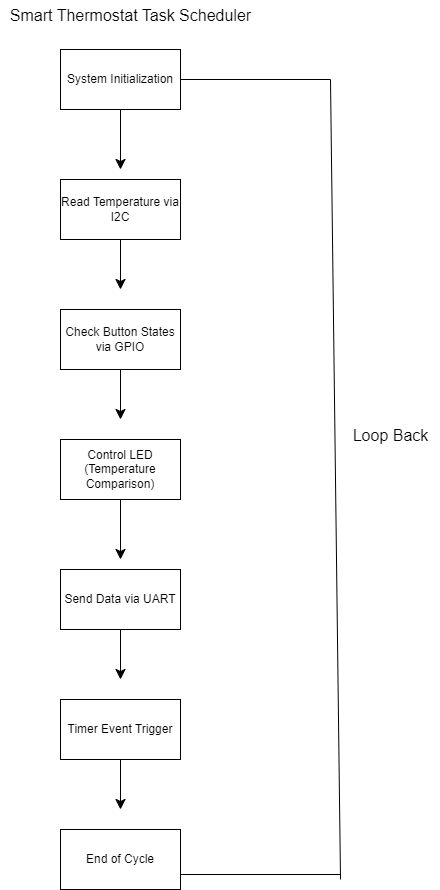

The diagram above was exported from draw.io. Its source (the exported page's mxGraphModel, read from the mxfile embedded in the PNG):
<mxGraphModel dx="1434" dy="738" grid="1" gridSize="10" guides="1" tooltips="1" connect="1" arrows="1" fold="1" page="1" pageScale="1" pageWidth="850" pageHeight="1100" math="0" shadow="0">
  <root>
    <mxCell id="0" />
    <mxCell id="1" parent="0" />
    <mxCell id="CE2T1u1woMtTWKUWxnxR-1" value="Smart Thermostat Task Scheduler" style="text;html=1;align=center;verticalAlign=middle;resizable=0;points=[];autosize=1;strokeColor=none;fillColor=none;fontSize=16;" vertex="1" parent="1">
      <mxGeometry x="20" y="31" width="260" height="30" as="geometry" />
    </mxCell>
    <mxCell id="CE2T1u1woMtTWKUWxnxR-2" value="System Initialization" style="rounded=0;whiteSpace=wrap;html=1;" vertex="1" parent="1">
      <mxGeometry x="80" y="80" width="120" height="60" as="geometry" />
    </mxCell>
    <mxCell id="CE2T1u1woMtTWKUWxnxR-3" value="Read Temperature via I2C" style="rounded=0;whiteSpace=wrap;html=1;" vertex="1" parent="1">
      <mxGeometry x="80" y="210" width="120" height="60" as="geometry" />
    </mxCell>
    <mxCell id="CE2T1u1woMtTWKUWxnxR-4" value="Check Button States via GPIO" style="rounded=0;whiteSpace=wrap;html=1;" vertex="1" parent="1">
      <mxGeometry x="80" y="340" width="120" height="60" as="geometry" />
    </mxCell>
    <mxCell id="CE2T1u1woMtTWKUWxnxR-5" value="Control LED (Temperature Comparison)" style="rounded=0;whiteSpace=wrap;html=1;" vertex="1" parent="1">
      <mxGeometry x="80" y="470" width="120" height="60" as="geometry" />
    </mxCell>
    <mxCell id="CE2T1u1woMtTWKUWxnxR-6" value="Send Data via UART" style="rounded=0;whiteSpace=wrap;html=1;" vertex="1" parent="1">
      <mxGeometry x="80" y="600" width="120" height="60" as="geometry" />
    </mxCell>
    <mxCell id="CE2T1u1woMtTWKUWxnxR-7" value="Timer Event Trigger" style="rounded=0;whiteSpace=wrap;html=1;" vertex="1" parent="1">
      <mxGeometry x="80" y="730" width="120" height="60" as="geometry" />
    </mxCell>
    <mxCell id="CE2T1u1woMtTWKUWxnxR-8" value="End of Cycle" style="rounded=0;whiteSpace=wrap;html=1;" vertex="1" parent="1">
      <mxGeometry x="80" y="860" width="120" height="60" as="geometry" />
    </mxCell>
    <mxCell id="CE2T1u1woMtTWKUWxnxR-9" value="" style="endArrow=classic;html=1;rounded=0;fontSize=12;startSize=8;endSize=8;curved=1;exitX=0.5;exitY=1;exitDx=0;exitDy=0;" edge="1" parent="1" source="CE2T1u1woMtTWKUWxnxR-2">
      <mxGeometry width="50" height="50" relative="1" as="geometry">
        <mxPoint x="240" y="550" as="sourcePoint" />
        <mxPoint x="140" y="200" as="targetPoint" />
      </mxGeometry>
    </mxCell>
    <mxCell id="CE2T1u1woMtTWKUWxnxR-10" value="" style="endArrow=classic;html=1;rounded=0;fontSize=12;startSize=8;endSize=8;curved=1;exitX=0.5;exitY=1;exitDx=0;exitDy=0;" edge="1" parent="1" source="CE2T1u1woMtTWKUWxnxR-3">
      <mxGeometry width="50" height="50" relative="1" as="geometry">
        <mxPoint x="240" y="550" as="sourcePoint" />
        <mxPoint x="140" y="320" as="targetPoint" />
      </mxGeometry>
    </mxCell>
    <mxCell id="CE2T1u1woMtTWKUWxnxR-11" value="" style="endArrow=classic;html=1;rounded=0;fontSize=12;startSize=8;endSize=8;curved=1;exitX=0.5;exitY=1;exitDx=0;exitDy=0;" edge="1" parent="1" source="CE2T1u1woMtTWKUWxnxR-4">
      <mxGeometry width="50" height="50" relative="1" as="geometry">
        <mxPoint x="240" y="550" as="sourcePoint" />
        <mxPoint x="140" y="450" as="targetPoint" />
      </mxGeometry>
    </mxCell>
    <mxCell id="CE2T1u1woMtTWKUWxnxR-12" value="" style="endArrow=classic;html=1;rounded=0;fontSize=12;startSize=8;endSize=8;curved=1;exitX=0.5;exitY=1;exitDx=0;exitDy=0;" edge="1" parent="1" source="CE2T1u1woMtTWKUWxnxR-5">
      <mxGeometry width="50" height="50" relative="1" as="geometry">
        <mxPoint x="240" y="550" as="sourcePoint" />
        <mxPoint x="140" y="590" as="targetPoint" />
      </mxGeometry>
    </mxCell>
    <mxCell id="CE2T1u1woMtTWKUWxnxR-13" value="" style="endArrow=classic;html=1;rounded=0;fontSize=12;startSize=8;endSize=8;curved=1;exitX=0.5;exitY=1;exitDx=0;exitDy=0;" edge="1" parent="1" source="CE2T1u1woMtTWKUWxnxR-6">
      <mxGeometry width="50" height="50" relative="1" as="geometry">
        <mxPoint x="240" y="550" as="sourcePoint" />
        <mxPoint x="140" y="710" as="targetPoint" />
      </mxGeometry>
    </mxCell>
    <mxCell id="CE2T1u1woMtTWKUWxnxR-14" value="" style="endArrow=classic;html=1;rounded=0;fontSize=12;startSize=8;endSize=8;curved=1;exitX=0.5;exitY=1;exitDx=0;exitDy=0;" edge="1" parent="1" source="CE2T1u1woMtTWKUWxnxR-7">
      <mxGeometry width="50" height="50" relative="1" as="geometry">
        <mxPoint x="240" y="550" as="sourcePoint" />
        <mxPoint x="140" y="840" as="targetPoint" />
      </mxGeometry>
    </mxCell>
    <mxCell id="CE2T1u1woMtTWKUWxnxR-15" value="" style="endArrow=none;html=1;rounded=0;fontSize=12;startSize=8;endSize=8;curved=1;exitX=1;exitY=0.75;exitDx=0;exitDy=0;" edge="1" parent="1" source="CE2T1u1woMtTWKUWxnxR-8">
      <mxGeometry width="50" height="50" relative="1" as="geometry">
        <mxPoint x="240" y="530" as="sourcePoint" />
        <mxPoint x="360" y="905" as="targetPoint" />
      </mxGeometry>
    </mxCell>
    <mxCell id="CE2T1u1woMtTWKUWxnxR-16" value="" style="endArrow=none;html=1;rounded=0;fontSize=12;startSize=8;endSize=8;curved=1;" edge="1" parent="1">
      <mxGeometry width="50" height="50" relative="1" as="geometry">
        <mxPoint x="360" y="910" as="sourcePoint" />
        <mxPoint x="350" y="110" as="targetPoint" />
      </mxGeometry>
    </mxCell>
    <mxCell id="CE2T1u1woMtTWKUWxnxR-17" value="" style="endArrow=none;html=1;rounded=0;fontSize=12;startSize=8;endSize=8;curved=1;exitX=1;exitY=0.5;exitDx=0;exitDy=0;" edge="1" parent="1" source="CE2T1u1woMtTWKUWxnxR-2">
      <mxGeometry width="50" height="50" relative="1" as="geometry">
        <mxPoint x="240" y="530" as="sourcePoint" />
        <mxPoint x="350" y="110" as="targetPoint" />
      </mxGeometry>
    </mxCell>
    <mxCell id="CE2T1u1woMtTWKUWxnxR-18" value="Loop Back" style="text;html=1;align=center;verticalAlign=middle;resizable=0;points=[];autosize=1;strokeColor=none;fillColor=none;fontSize=16;" vertex="1" parent="1">
      <mxGeometry x="360" y="451" width="100" height="30" as="geometry" />
    </mxCell>
  </root>
</mxGraphModel>